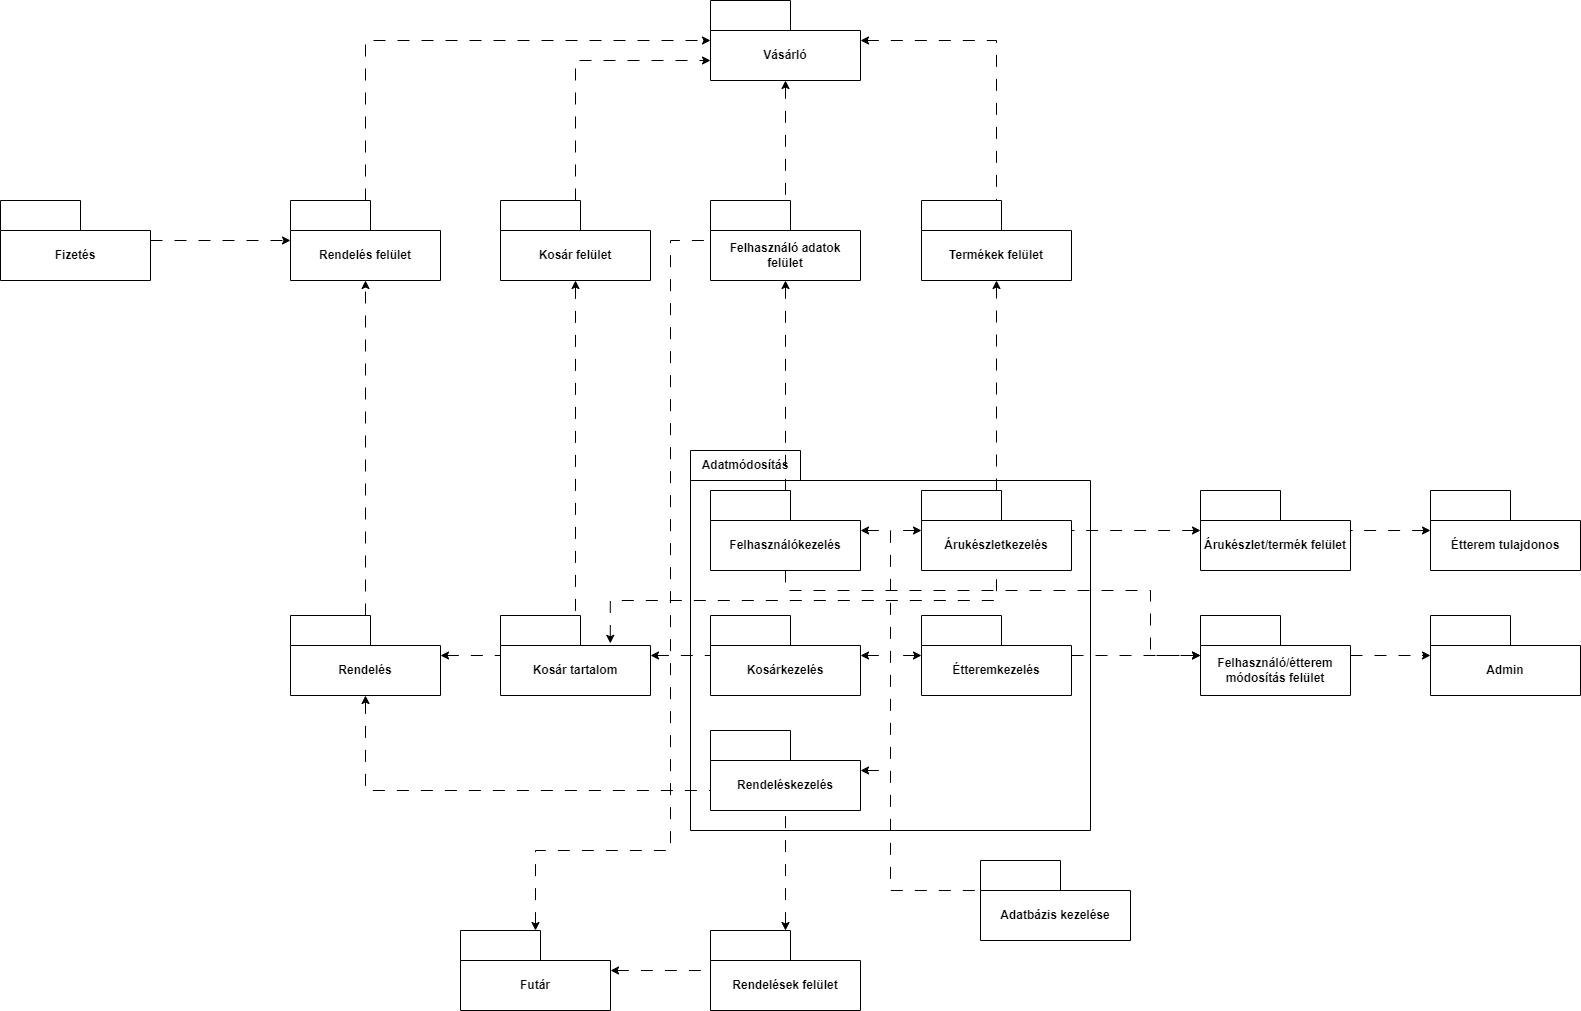

The diagram above was exported from draw.io. Its source (the exported page's mxGraphModel, read from the mxfile embedded in the PNG):
<mxGraphModel dx="2074" dy="1204" grid="1" gridSize="10" guides="1" tooltips="1" connect="1" arrows="1" fold="1" page="1" pageScale="1" pageWidth="827" pageHeight="1169" math="0" shadow="0">
  <root>
    <mxCell id="0" />
    <mxCell id="1" parent="0" />
    <mxCell id="KSXFM93kHIyttBCYIMuW-11" style="edgeStyle=orthogonalEdgeStyle;rounded=0;orthogonalLoop=1;jettySize=auto;html=1;dashed=1;dashPattern=12 12;startArrow=classic;startFill=1;endArrow=none;endFill=0;" parent="1" source="sOXhKzXblX355Y4NZaFL-4" target="sOXhKzXblX355Y4NZaFL-15" edge="1">
      <mxGeometry relative="1" as="geometry" />
    </mxCell>
    <mxCell id="KSXFM93kHIyttBCYIMuW-12" style="edgeStyle=orthogonalEdgeStyle;rounded=0;orthogonalLoop=1;jettySize=auto;html=1;dashed=1;dashPattern=12 12;" parent="1" source="sOXhKzXblX355Y4NZaFL-4" target="KSXFM93kHIyttBCYIMuW-20" edge="1">
      <mxGeometry relative="1" as="geometry" />
    </mxCell>
    <mxCell id="sOXhKzXblX355Y4NZaFL-4" value="Rendelés" style="shape=folder;fontStyle=1;tabWidth=80;tabHeight=30;tabPosition=left;html=1;boundedLbl=1;whiteSpace=wrap;" parent="1" vertex="1">
      <mxGeometry x="610" y="735" width="150" height="80" as="geometry" />
    </mxCell>
    <mxCell id="sOXhKzXblX355Y4NZaFL-5" value="Vásárló" style="shape=folder;fontStyle=1;tabWidth=80;tabHeight=30;tabPosition=left;html=1;boundedLbl=1;whiteSpace=wrap;" parent="1" vertex="1">
      <mxGeometry x="1030" y="120" width="150" height="80" as="geometry" />
    </mxCell>
    <mxCell id="sOXhKzXblX355Y4NZaFL-6" value="Adatbázis kezelése" style="shape=folder;fontStyle=1;tabWidth=80;tabHeight=30;tabPosition=left;html=1;boundedLbl=1;whiteSpace=wrap;" parent="1" vertex="1">
      <mxGeometry x="1300" y="980" width="150" height="80" as="geometry" />
    </mxCell>
    <mxCell id="sOXhKzXblX355Y4NZaFL-13" value="Fizetés" style="shape=folder;fontStyle=1;tabWidth=80;tabHeight=30;tabPosition=left;html=1;boundedLbl=1;whiteSpace=wrap;" parent="1" vertex="1">
      <mxGeometry x="320" y="320" width="150" height="80" as="geometry" />
    </mxCell>
    <mxCell id="KSXFM93kHIyttBCYIMuW-10" style="edgeStyle=orthogonalEdgeStyle;rounded=0;orthogonalLoop=1;jettySize=auto;html=1;dashed=1;dashPattern=12 12;startArrow=classic;startFill=1;endArrow=none;endFill=0;" parent="1" source="sOXhKzXblX355Y4NZaFL-14" target="sOXhKzXblX355Y4NZaFL-15" edge="1">
      <mxGeometry relative="1" as="geometry" />
    </mxCell>
    <mxCell id="KSXFM93kHIyttBCYIMuW-26" style="edgeStyle=orthogonalEdgeStyle;rounded=0;orthogonalLoop=1;jettySize=auto;html=1;dashed=1;dashPattern=12 12;" parent="1" source="sOXhKzXblX355Y4NZaFL-14" target="sOXhKzXblX355Y4NZaFL-5" edge="1">
      <mxGeometry relative="1" as="geometry">
        <Array as="points">
          <mxPoint x="895" y="180" />
        </Array>
      </mxGeometry>
    </mxCell>
    <mxCell id="sOXhKzXblX355Y4NZaFL-14" value="Kosár felület" style="shape=folder;fontStyle=1;tabWidth=80;tabHeight=30;tabPosition=left;html=1;boundedLbl=1;whiteSpace=wrap;" parent="1" vertex="1">
      <mxGeometry x="820" y="320" width="150" height="80" as="geometry" />
    </mxCell>
    <mxCell id="sOXhKzXblX355Y4NZaFL-15" value="Kosár tartalom" style="shape=folder;fontStyle=1;tabWidth=80;tabHeight=30;tabPosition=left;html=1;boundedLbl=1;whiteSpace=wrap;" parent="1" vertex="1">
      <mxGeometry x="820" y="735" width="150" height="80" as="geometry" />
    </mxCell>
    <mxCell id="sOXhKzXblX355Y4NZaFL-26" value="Étterem tulajdonos" style="shape=folder;fontStyle=1;tabWidth=80;tabHeight=30;tabPosition=left;html=1;boundedLbl=1;whiteSpace=wrap;" parent="1" vertex="1">
      <mxGeometry x="1750" y="610" width="150" height="80" as="geometry" />
    </mxCell>
    <mxCell id="KSXFM93kHIyttBCYIMuW-5" value="Adatmódosítás" style="shape=folder;fontStyle=1;tabWidth=110;tabHeight=30;tabPosition=left;html=1;boundedLbl=1;labelInHeader=1;container=1;collapsible=0;recursiveResize=0;whiteSpace=wrap;" parent="1" vertex="1">
      <mxGeometry x="1010" y="570" width="400" height="380" as="geometry" />
    </mxCell>
    <mxCell id="KSXFM93kHIyttBCYIMuW-3" value="Felhasználókezelés" style="shape=folder;fontStyle=1;tabWidth=80;tabHeight=30;tabPosition=left;html=1;boundedLbl=1;whiteSpace=wrap;" parent="KSXFM93kHIyttBCYIMuW-5" vertex="1">
      <mxGeometry x="20" y="40" width="150" height="80" as="geometry" />
    </mxCell>
    <mxCell id="KSXFM93kHIyttBCYIMuW-36" style="edgeStyle=orthogonalEdgeStyle;rounded=0;orthogonalLoop=1;jettySize=auto;html=1;startArrow=classic;startFill=1;endArrow=none;endFill=0;dashed=1;dashPattern=12 12;" parent="KSXFM93kHIyttBCYIMuW-5" source="sOXhKzXblX355Y4NZaFL-10" edge="1">
      <mxGeometry relative="1" as="geometry">
        <mxPoint x="200" y="205" as="targetPoint" />
      </mxGeometry>
    </mxCell>
    <mxCell id="sOXhKzXblX355Y4NZaFL-10" value="Kosárkezelés" style="shape=folder;fontStyle=1;tabWidth=80;tabHeight=30;tabPosition=left;html=1;boundedLbl=1;whiteSpace=wrap;" parent="KSXFM93kHIyttBCYIMuW-5" vertex="1">
      <mxGeometry x="20" y="165" width="150" height="80" as="geometry" />
    </mxCell>
    <mxCell id="KSXFM93kHIyttBCYIMuW-34" style="edgeStyle=orthogonalEdgeStyle;rounded=0;orthogonalLoop=1;jettySize=auto;html=1;startArrow=classic;startFill=1;endArrow=none;endFill=0;dashed=1;dashPattern=12 12;" parent="KSXFM93kHIyttBCYIMuW-5" source="KSXFM93kHIyttBCYIMuW-4" edge="1">
      <mxGeometry relative="1" as="geometry">
        <mxPoint x="200" y="80" as="targetPoint" />
      </mxGeometry>
    </mxCell>
    <mxCell id="KSXFM93kHIyttBCYIMuW-4" value="Árukészletkezelés" style="shape=folder;fontStyle=1;tabWidth=80;tabHeight=30;tabPosition=left;html=1;boundedLbl=1;whiteSpace=wrap;" parent="KSXFM93kHIyttBCYIMuW-5" vertex="1">
      <mxGeometry x="231" y="40" width="150" height="80" as="geometry" />
    </mxCell>
    <mxCell id="KSXFM93kHIyttBCYIMuW-35" style="edgeStyle=orthogonalEdgeStyle;rounded=0;orthogonalLoop=1;jettySize=auto;html=1;startArrow=classic;startFill=1;endArrow=none;endFill=0;dashed=1;dashPattern=12 12;" parent="KSXFM93kHIyttBCYIMuW-5" source="KSXFM93kHIyttBCYIMuW-7" edge="1">
      <mxGeometry relative="1" as="geometry">
        <mxPoint x="200" y="205" as="targetPoint" />
      </mxGeometry>
    </mxCell>
    <mxCell id="KSXFM93kHIyttBCYIMuW-7" value="Étteremkezelés" style="shape=folder;fontStyle=1;tabWidth=80;tabHeight=30;tabPosition=left;html=1;boundedLbl=1;whiteSpace=wrap;" parent="KSXFM93kHIyttBCYIMuW-5" vertex="1">
      <mxGeometry x="231" y="165" width="150" height="80" as="geometry" />
    </mxCell>
    <mxCell id="KSXFM93kHIyttBCYIMuW-37" style="edgeStyle=orthogonalEdgeStyle;rounded=0;orthogonalLoop=1;jettySize=auto;html=1;startArrow=classic;startFill=1;endArrow=none;endFill=0;dashed=1;dashPattern=12 12;" parent="KSXFM93kHIyttBCYIMuW-5" source="KSXFM93kHIyttBCYIMuW-2" edge="1">
      <mxGeometry relative="1" as="geometry">
        <mxPoint x="200" y="320" as="targetPoint" />
      </mxGeometry>
    </mxCell>
    <mxCell id="KSXFM93kHIyttBCYIMuW-2" value="Rendeléskezelés" style="shape=folder;fontStyle=1;tabWidth=80;tabHeight=30;tabPosition=left;html=1;boundedLbl=1;whiteSpace=wrap;" parent="KSXFM93kHIyttBCYIMuW-5" vertex="1">
      <mxGeometry x="20" y="280" width="150" height="80" as="geometry" />
    </mxCell>
    <mxCell id="KSXFM93kHIyttBCYIMuW-9" style="edgeStyle=orthogonalEdgeStyle;rounded=0;orthogonalLoop=1;jettySize=auto;html=1;dashed=1;dashPattern=12 12;startArrow=classic;startFill=1;endArrow=none;endFill=0;" parent="1" source="sOXhKzXblX355Y4NZaFL-15" target="sOXhKzXblX355Y4NZaFL-10" edge="1">
      <mxGeometry relative="1" as="geometry" />
    </mxCell>
    <mxCell id="KSXFM93kHIyttBCYIMuW-14" value="Felhasználó adatok felület" style="shape=folder;fontStyle=1;tabWidth=80;tabHeight=30;tabPosition=left;html=1;boundedLbl=1;whiteSpace=wrap;" parent="1" vertex="1">
      <mxGeometry x="1030" y="320" width="150" height="80" as="geometry" />
    </mxCell>
    <mxCell id="KSXFM93kHIyttBCYIMuW-16" style="edgeStyle=orthogonalEdgeStyle;rounded=0;orthogonalLoop=1;jettySize=auto;html=1;dashed=1;dashPattern=12 12;endArrow=none;endFill=0;startArrow=classic;startFill=1;" parent="1" source="KSXFM93kHIyttBCYIMuW-14" target="KSXFM93kHIyttBCYIMuW-3" edge="1">
      <mxGeometry relative="1" as="geometry">
        <mxPoint x="1326" y="440" as="sourcePoint" />
        <mxPoint x="1326" y="620" as="targetPoint" />
      </mxGeometry>
    </mxCell>
    <mxCell id="KSXFM93kHIyttBCYIMuW-17" style="edgeStyle=orthogonalEdgeStyle;rounded=0;orthogonalLoop=1;jettySize=auto;html=1;dashed=1;dashPattern=12 12;endArrow=none;endFill=0;startArrow=classic;startFill=1;" parent="1" source="sOXhKzXblX355Y4NZaFL-5" target="KSXFM93kHIyttBCYIMuW-14" edge="1">
      <mxGeometry relative="1" as="geometry">
        <mxPoint x="1115" y="410" as="sourcePoint" />
        <mxPoint x="1115" y="620" as="targetPoint" />
      </mxGeometry>
    </mxCell>
    <mxCell id="KSXFM93kHIyttBCYIMuW-18" value="Termékek felület" style="shape=folder;fontStyle=1;tabWidth=80;tabHeight=30;tabPosition=left;html=1;boundedLbl=1;whiteSpace=wrap;" parent="1" vertex="1">
      <mxGeometry x="1241" y="320" width="150" height="80" as="geometry" />
    </mxCell>
    <mxCell id="KSXFM93kHIyttBCYIMuW-27" style="edgeStyle=orthogonalEdgeStyle;rounded=0;orthogonalLoop=1;jettySize=auto;html=1;dashed=1;dashPattern=12 12;" parent="1" source="KSXFM93kHIyttBCYIMuW-20" target="sOXhKzXblX355Y4NZaFL-5" edge="1">
      <mxGeometry relative="1" as="geometry">
        <Array as="points">
          <mxPoint x="685" y="160" />
        </Array>
      </mxGeometry>
    </mxCell>
    <mxCell id="KSXFM93kHIyttBCYIMuW-20" value="Rendelés felület" style="shape=folder;fontStyle=1;tabWidth=80;tabHeight=30;tabPosition=left;html=1;boundedLbl=1;whiteSpace=wrap;" parent="1" vertex="1">
      <mxGeometry x="610" y="320" width="150" height="80" as="geometry" />
    </mxCell>
    <mxCell id="KSXFM93kHIyttBCYIMuW-21" style="edgeStyle=orthogonalEdgeStyle;rounded=0;orthogonalLoop=1;jettySize=auto;html=1;dashed=1;dashPattern=12 12;" parent="1" source="sOXhKzXblX355Y4NZaFL-13" target="KSXFM93kHIyttBCYIMuW-20" edge="1">
      <mxGeometry relative="1" as="geometry">
        <mxPoint x="570" y="590" as="sourcePoint" />
        <mxPoint x="705" y="410" as="targetPoint" />
      </mxGeometry>
    </mxCell>
    <mxCell id="KSXFM93kHIyttBCYIMuW-22" style="edgeStyle=orthogonalEdgeStyle;rounded=0;orthogonalLoop=1;jettySize=auto;html=1;dashed=1;dashPattern=12 12;endArrow=none;endFill=0;startArrow=classic;startFill=1;" parent="1" source="sOXhKzXblX355Y4NZaFL-5" target="KSXFM93kHIyttBCYIMuW-18" edge="1">
      <mxGeometry relative="1" as="geometry">
        <mxPoint x="1115" y="210" as="sourcePoint" />
        <mxPoint x="1115" y="330" as="targetPoint" />
      </mxGeometry>
    </mxCell>
    <mxCell id="KSXFM93kHIyttBCYIMuW-24" style="edgeStyle=orthogonalEdgeStyle;rounded=0;orthogonalLoop=1;jettySize=auto;html=1;dashed=1;dashPattern=12 12;" parent="1" source="KSXFM93kHIyttBCYIMuW-4" target="KSXFM93kHIyttBCYIMuW-18" edge="1">
      <mxGeometry relative="1" as="geometry" />
    </mxCell>
    <mxCell id="KSXFM93kHIyttBCYIMuW-25" style="edgeStyle=orthogonalEdgeStyle;rounded=0;orthogonalLoop=1;jettySize=auto;html=1;dashed=1;dashPattern=12 12;endArrow=none;endFill=0;startArrow=classic;startFill=1;" parent="1" source="sOXhKzXblX355Y4NZaFL-4" target="KSXFM93kHIyttBCYIMuW-2" edge="1">
      <mxGeometry relative="1" as="geometry">
        <mxPoint x="480" y="815" as="sourcePoint" />
        <mxPoint x="1096" y="910" as="targetPoint" />
        <Array as="points">
          <mxPoint x="685" y="910" />
        </Array>
      </mxGeometry>
    </mxCell>
    <mxCell id="KSXFM93kHIyttBCYIMuW-29" style="edgeStyle=orthogonalEdgeStyle;rounded=0;orthogonalLoop=1;jettySize=auto;html=1;dashed=1;dashPattern=12 12;startArrow=classic;startFill=1;endArrow=none;endFill=0;" parent="1" source="KSXFM93kHIyttBCYIMuW-28" target="KSXFM93kHIyttBCYIMuW-2" edge="1">
      <mxGeometry relative="1" as="geometry" />
    </mxCell>
    <mxCell id="KSXFM93kHIyttBCYIMuW-28" value="Rendelések felület" style="shape=folder;fontStyle=1;tabWidth=80;tabHeight=30;tabPosition=left;html=1;boundedLbl=1;whiteSpace=wrap;" parent="1" vertex="1">
      <mxGeometry x="1030" y="1050" width="150" height="80" as="geometry" />
    </mxCell>
    <mxCell id="KSXFM93kHIyttBCYIMuW-31" style="edgeStyle=orthogonalEdgeStyle;rounded=0;orthogonalLoop=1;jettySize=auto;html=1;startArrow=classic;startFill=1;endArrow=none;endFill=0;dashed=1;dashPattern=12 12;" parent="1" source="KSXFM93kHIyttBCYIMuW-30" target="KSXFM93kHIyttBCYIMuW-28" edge="1">
      <mxGeometry relative="1" as="geometry" />
    </mxCell>
    <mxCell id="FpGnFKmoHPlLW0mNvX_s-2" style="edgeStyle=orthogonalEdgeStyle;rounded=0;orthogonalLoop=1;jettySize=auto;html=1;dashed=1;dashPattern=12 12;startArrow=classic;startFill=1;endArrow=none;endFill=0;" parent="1" source="KSXFM93kHIyttBCYIMuW-30" target="KSXFM93kHIyttBCYIMuW-14" edge="1">
      <mxGeometry relative="1" as="geometry">
        <mxPoint x="855" y="1000" as="targetPoint" />
        <Array as="points">
          <mxPoint x="855" y="970" />
          <mxPoint x="990" y="970" />
          <mxPoint x="990" y="360" />
        </Array>
      </mxGeometry>
    </mxCell>
    <mxCell id="KSXFM93kHIyttBCYIMuW-30" value="Futár" style="shape=folder;fontStyle=1;tabWidth=80;tabHeight=30;tabPosition=left;html=1;boundedLbl=1;whiteSpace=wrap;" parent="1" vertex="1">
      <mxGeometry x="780" y="1050" width="150" height="80" as="geometry" />
    </mxCell>
    <mxCell id="KSXFM93kHIyttBCYIMuW-32" value="Admin" style="shape=folder;fontStyle=1;tabWidth=80;tabHeight=30;tabPosition=left;html=1;boundedLbl=1;whiteSpace=wrap;" parent="1" vertex="1">
      <mxGeometry x="1750" y="735" width="150" height="80" as="geometry" />
    </mxCell>
    <mxCell id="KSXFM93kHIyttBCYIMuW-8" style="edgeStyle=orthogonalEdgeStyle;rounded=0;orthogonalLoop=1;jettySize=auto;html=1;dashed=1;dashPattern=12 12;startArrow=classic;startFill=1;endArrow=none;endFill=0;" parent="1" source="KSXFM93kHIyttBCYIMuW-3" target="sOXhKzXblX355Y4NZaFL-6" edge="1">
      <mxGeometry relative="1" as="geometry">
        <mxPoint x="1210" y="670" as="sourcePoint" />
        <mxPoint x="1400" y="720" as="targetPoint" />
        <Array as="points">
          <mxPoint x="1210" y="650" />
          <mxPoint x="1210" y="1010" />
        </Array>
      </mxGeometry>
    </mxCell>
    <mxCell id="KSXFM93kHIyttBCYIMuW-38" value="Árukészlet/termék felület" style="shape=folder;fontStyle=1;tabWidth=80;tabHeight=30;tabPosition=left;html=1;boundedLbl=1;whiteSpace=wrap;" parent="1" vertex="1">
      <mxGeometry x="1520" y="610" width="150" height="80" as="geometry" />
    </mxCell>
    <mxCell id="KSXFM93kHIyttBCYIMuW-13" style="edgeStyle=orthogonalEdgeStyle;rounded=0;orthogonalLoop=1;jettySize=auto;html=1;dashed=1;dashPattern=12 12;endArrow=none;endFill=0;startArrow=classic;startFill=1;" parent="1" source="KSXFM93kHIyttBCYIMuW-38" target="KSXFM93kHIyttBCYIMuW-4" edge="1">
      <mxGeometry relative="1" as="geometry">
        <mxPoint x="1469" y="670" as="sourcePoint" />
        <mxPoint x="1340" y="670" as="targetPoint" />
      </mxGeometry>
    </mxCell>
    <mxCell id="KSXFM93kHIyttBCYIMuW-39" style="edgeStyle=orthogonalEdgeStyle;rounded=0;orthogonalLoop=1;jettySize=auto;html=1;dashed=1;dashPattern=12 12;endArrow=none;endFill=0;startArrow=classic;startFill=1;" parent="1" source="sOXhKzXblX355Y4NZaFL-26" target="KSXFM93kHIyttBCYIMuW-38" edge="1">
      <mxGeometry relative="1" as="geometry">
        <mxPoint x="1530" y="660" as="sourcePoint" />
        <mxPoint x="1401" y="660" as="targetPoint" />
      </mxGeometry>
    </mxCell>
    <mxCell id="KSXFM93kHIyttBCYIMuW-42" style="edgeStyle=orthogonalEdgeStyle;rounded=0;orthogonalLoop=1;jettySize=auto;html=1;startArrow=classic;startFill=1;endArrow=none;endFill=0;dashed=1;dashPattern=12 12;exitX=0.732;exitY=0.348;exitDx=0;exitDy=0;exitPerimeter=0;" parent="1" source="sOXhKzXblX355Y4NZaFL-15" target="KSXFM93kHIyttBCYIMuW-4" edge="1">
      <mxGeometry relative="1" as="geometry">
        <mxPoint x="1220" y="660" as="targetPoint" />
        <mxPoint x="1251" y="660" as="sourcePoint" />
        <Array as="points">
          <mxPoint x="930" y="720" />
          <mxPoint x="1316" y="720" />
        </Array>
      </mxGeometry>
    </mxCell>
    <mxCell id="FpGnFKmoHPlLW0mNvX_s-5" style="edgeStyle=orthogonalEdgeStyle;rounded=0;orthogonalLoop=1;jettySize=auto;html=1;dashed=1;dashPattern=12 12;" parent="1" source="FpGnFKmoHPlLW0mNvX_s-4" target="KSXFM93kHIyttBCYIMuW-32" edge="1">
      <mxGeometry relative="1" as="geometry" />
    </mxCell>
    <mxCell id="FpGnFKmoHPlLW0mNvX_s-4" value="Felhasználó/étterem módosítás felület" style="shape=folder;fontStyle=1;tabWidth=80;tabHeight=30;tabPosition=left;html=1;boundedLbl=1;whiteSpace=wrap;" parent="1" vertex="1">
      <mxGeometry x="1520" y="735" width="150" height="80" as="geometry" />
    </mxCell>
    <mxCell id="FpGnFKmoHPlLW0mNvX_s-6" style="edgeStyle=orthogonalEdgeStyle;rounded=0;orthogonalLoop=1;jettySize=auto;html=1;dashed=1;dashPattern=12 12;" parent="1" source="KSXFM93kHIyttBCYIMuW-7" target="FpGnFKmoHPlLW0mNvX_s-4" edge="1">
      <mxGeometry relative="1" as="geometry" />
    </mxCell>
    <mxCell id="FpGnFKmoHPlLW0mNvX_s-7" style="edgeStyle=orthogonalEdgeStyle;rounded=0;orthogonalLoop=1;jettySize=auto;html=1;dashed=1;dashPattern=12 12;" parent="1" source="KSXFM93kHIyttBCYIMuW-3" target="FpGnFKmoHPlLW0mNvX_s-4" edge="1">
      <mxGeometry relative="1" as="geometry">
        <mxPoint x="1401" y="785" as="sourcePoint" />
        <mxPoint x="1530" y="785" as="targetPoint" />
        <Array as="points">
          <mxPoint x="1105" y="710" />
          <mxPoint x="1470" y="710" />
          <mxPoint x="1470" y="775" />
        </Array>
      </mxGeometry>
    </mxCell>
  </root>
</mxGraphModel>